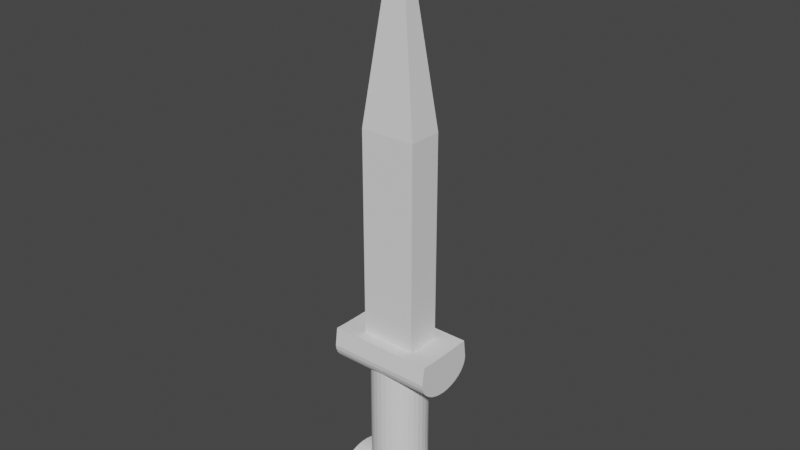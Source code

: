 # Source: sword.blend  (saved by Blender 2.81.16; exported with 4.5.12 LTS)
import bpy
from mathutils import Matrix  # noqa: F401  (used for matrix-valued properties, if any)

bpy.ops.wm.read_factory_settings(use_empty=True)
scene = bpy.context.scene
scene.name = 'Scene'

# ---- collections
col_collection = bpy.data.collections.new('Collection'); scene.collection.children.link(col_collection)

# ---- world
world_world = bpy.data.worlds.new('World'); scene.world = world_world
world_world.use_nodes = True; world_world.node_tree.nodes.clear()
_N = world_world.node_tree.nodes; _L = world_world.node_tree.links
n0 = _N.new('ShaderNodeOutputWorld'); n0.name = 'World Output'; n0.location = (300, 300)
n1 = _N.new('ShaderNodeBackground'); n1.name = 'Background'; n1.location = (10, 300)
n1.inputs[0].default_value = (0.05088, 0.05088, 0.05088, 1.0)
_L.new(n1.outputs[0], n0.inputs[0])
n0.is_active_output = True
world_world.color = (0.05088, 0.05088, 0.05088)
world_world.use_sun_shadow = False
world_world.sun_shadow_jitter_overblur = 0.0

# ---- meshes
me_cylinder = bpy.data.meshes.new('Cylinder')
me_cylinder.from_pydata([(0.0, 1.0, -1.0), (0.0, 1.0, 1.0), (0.1951, 0.9808, -1.0), (0.1951, 0.9808, 1.0), (0.3827, 0.9239, -1.0), (0.3827, 0.9239, 1.0), (0.5556, 0.8315, -1.0), (0.5556, 0.8315, 1.0), (0.7071, 0.7071, -1.0), (0.7071, 0.7071, 1.0), (0.8315, 0.5556, -1.0), (0.8315, 0.5556, 1.0), (0.9239, 0.3827, -1.0), (0.9239, 0.3827, 1.0), (0.9808, 0.1951, -1.0), (0.9808, 0.1951, 1.0), (1.0, 7.55e-08, -1.0), (1.0, 7.55e-08, 1.0), (0.9808, -0.1951, -1.0), (0.9808, -0.1951, 1.0), (0.9239, -0.3827, -1.0), (0.9239, -0.3827, 1.0), (0.8315, -0.5556, -1.0), (0.8315, -0.5556, 1.0), (0.7071, -0.7071, -1.0), (0.7071, -0.7071, 1.0), (0.5556, -0.8315, -1.0), (0.5556, -0.8315, 1.0), (0.3827, -0.9239, -1.0), (0.3827, -0.9239, 1.0), (0.1951, -0.9808, -1.0), (0.1951, -0.9808, 1.0), (-3.258e-07, -1.0, -1.0), (-3.258e-07, -1.0, 1.0), (-0.1951, -0.9808, -1.0), (-0.1951, -0.9808, 1.0), (-0.3827, -0.9239, -1.0), (-0.3827, -0.9239, 1.0), (-0.5556, -0.8315, -1.0), (-0.5556, -0.8315, 1.0), (-0.7071, -0.7071, -1.0), (-0.7071, -0.7071, 1.0), (-0.8315, -0.5556, -1.0), (-0.8315, -0.5556, 1.0), (-0.9239, -0.3827, -1.0), (-0.9239, -0.3827, 1.0), (-0.9808, -0.1951, -1.0), (-0.9808, -0.1951, 1.0), (-1.0, 9.656e-07, -1.0), (-1.0, 9.656e-07, 1.0), (-0.9808, 0.1951, -1.0), (-0.9808, 0.1951, 1.0), (-0.9239, 0.3827, -1.0), (-0.9239, 0.3827, 1.0), (-0.8315, 0.5556, -1.0), (-0.8315, 0.5556, 1.0), (-0.7071, 0.7071, -1.0), (-0.7071, 0.7071, 1.0), (-0.5556, 0.8315, -1.0), (-0.5556, 0.8315, 1.0), (-0.3827, 0.9239, -1.0), (-0.3827, 0.9239, 1.0), (-0.1951, 0.9808, -1.0), (-0.1951, 0.9808, 1.0)], [], [(0, 1, 3, 2), (2, 3, 5, 4), (4, 5, 7, 6), (6, 7, 9, 8), (8, 9, 11, 10), (10, 11, 13, 12), (12, 13, 15, 14), (14, 15, 17, 16), (16, 17, 19, 18), (18, 19, 21, 20), (20, 21, 23, 22), (22, 23, 25, 24), (24, 25, 27, 26), (26, 27, 29, 28), (28, 29, 31, 30), (30, 31, 33, 32), (32, 33, 35, 34), (34, 35, 37, 36), (36, 37, 39, 38), (38, 39, 41, 40), (40, 41, 43, 42), (42, 43, 45, 44), (44, 45, 47, 46), (46, 47, 49, 48), (48, 49, 51, 50), (50, 51, 53, 52), (52, 53, 55, 54), (54, 55, 57, 56), (56, 57, 59, 58), (58, 59, 61, 60), (3, 1, 63, 61, 59, 57, 55, 53, 51, 49, 47, 45, 43, 41, 39, 37, 35, 33, 31, 29, 27, 25, 23, 21, 19, 17, 15, 13, 11, 9, 7, 5), (60, 61, 63, 62), (62, 63, 1, 0), (0, 2, 4, 6, 8, 10, 12, 14, 16, 18, 20, 22, 24, 26, 28, 30, 32, 34, 36, 38, 40, 42, 44, 46, 48, 50, 52, 54, 56, 58, 60, 62)])
_uv = me_cylinder.uv_layers.new(name='UVMap')
_uv.uv.foreach_set('vector', [1.0, 0.5, 1.0, 1.0, 0.9688, 1.0, 0.9688, 0.5, 0.9688, 0.5, 0.9688, 1.0, 0.9375, 1.0, 0.9375, 0.5, 0.9375, 0.5, 0.9375, 1.0, 0.9062, 1.0, 0.9062, 0.5, 0.9062, 0.5, 0.9062, 1.0, 0.875, 1.0, 0.875, 0.5, 0.875, 0.5, 0.875, 1.0, 0.8438, 1.0, 0.8438, 0.5, 0.8438, 0.5, 0.8438, 1.0, 0.8125, 1.0, 0.8125, 0.5, 0.8125, 0.5, 0.8125, 1.0, 0.7812, 1.0, 0.7812, 0.5, 0.7812, 0.5, 0.7812, 1.0, 0.75, 1.0, 0.75, 0.5, 0.75, 0.5, 0.75, 1.0, 0.7188, 1.0, 0.7188, 0.5, 0.7188, 0.5, 0.7188, 1.0, 0.6875, 1.0, 0.6875, 0.5, 0.6875, 0.5, 0.6875, 1.0, 0.6562, 1.0, 0.6562, 0.5, 0.6562, 0.5, 0.6562, 1.0, 0.625, 1.0, 0.625, 0.5, 0.625, 0.5, 0.625, 1.0, 0.5938, 1.0, 0.5938, 0.5, 0.5938, 0.5, 0.5938, 1.0, 0.5625, 1.0, 0.5625, 0.5, 0.5625, 0.5, 0.5625, 1.0, 0.5312, 1.0, 0.5312, 0.5, 0.5312, 0.5, 0.5312, 1.0, 0.5, 1.0, 0.5, 0.5, 0.5, 0.5, 0.5, 1.0, 0.4688, 1.0, 0.4688, 0.5, 0.4688, 0.5, 0.4688, 1.0, 0.4375, 1.0, 0.4375, 0.5, 0.4375, 0.5, 0.4375, 1.0, 0.4062, 1.0, 0.4062, 0.5, 0.4062, 0.5, 0.4062, 1.0, 0.375, 1.0, 0.375, 0.5, 0.375, 0.5, 0.375, 1.0, 0.3438, 1.0, 0.3438, 0.5, 0.3438, 0.5, 0.3438, 1.0, 0.3125, 1.0, 0.3125, 0.5, 0.3125, 0.5, 0.3125, 1.0, 0.2812, 1.0, 0.2812, 0.5, 0.2812, 0.5, 0.2812, 1.0, 0.25, 1.0, 0.25, 0.5, 0.25, 0.5, 0.25, 1.0, 0.2188, 1.0, 0.2188, 0.5, 0.2188, 0.5, 0.2188, 1.0, 0.1875, 1.0, 0.1875, 0.5, 0.1875, 0.5, 0.1875, 1.0, 0.1562, 1.0, 0.1562, 0.5, 0.1562, 0.5, 0.1562, 1.0, 0.125, 1.0, 0.125, 0.5, 0.125, 0.5, 0.125, 1.0, 0.09375, 1.0, 0.09375, 0.5, 0.09375, 0.5, 0.09375, 1.0, 0.0625, 1.0, 0.0625, 0.5, 0.2968, 0.4854, 0.25, 0.49, 0.2032, 0.4854, 0.1582, 0.4717, 0.1167, 0.4496, 0.08029, 0.4197, 0.05045, 0.3833, 0.02827, 0.3418, 0.01461, 0.2968, 0.01, 0.25, 0.01461, 0.2032, 0.02827, 0.1582, 0.05045, 0.1167, 0.08029, 0.08029, 0.1167, 0.05045, 0.1582, 0.02827, 0.2032, 0.01461, 0.25, 0.01, 0.2968, 0.01461, 0.3418, 0.02827, 0.3833, 0.05045, 0.4197, 0.08029, 0.4496, 0.1167, 0.4717, 0.1582, 0.4854, 0.2032, 0.49, 0.25, 0.4854, 0.2968, 0.4717, 0.3418, 0.4496, 0.3833, 0.4197, 0.4197, 0.3833, 0.4496, 0.3418, 0.4717, 0.0625, 0.5, 0.0625, 1.0, 0.03125, 1.0, 0.03125, 0.5, 0.03125, 0.5, 0.03125, 1.0, 0.0, 1.0, 0.0, 0.5, 0.75, 0.49, 0.7968, 0.4854, 0.8418, 0.4717, 0.8833, 0.4496, 0.9197, 0.4197, 0.9496, 0.3833, 0.9717, 0.3418, 0.9854, 0.2968, 0.99, 0.25, 0.9854, 0.2032, 0.9717, 0.1582, 0.9496, 0.1167, 0.9197, 0.08029, 0.8833, 0.05045, 0.8418, 0.02827, 0.7968, 0.01461, 0.75, 0.01, 0.7032, 0.01461, 0.6582, 0.02827, 0.6167, 0.05045, 0.5803, 0.08029, 0.5504, 0.1167, 0.5283, 0.1582, 0.5146, 0.2032, 0.51, 0.25, 0.5146, 0.2968, 0.5283, 0.3418, 0.5504, 0.3833, 0.5803, 0.4197, 0.6167, 0.4496, 0.6582, 0.4717, 0.7032, 0.4854])
me_cylinder.use_remesh_fix_poles = True
me_cylinder.use_remesh_preserve_attributes = False
me_cylinder.use_mirror_vertex_groups = False
me_cylinder.update()
me_cylinder_001 = bpy.data.meshes.new('Cylinder.001')
me_cylinder_001.from_pydata([(0.0, 1.0, -1.0), (0.0, 1.0, 1.0), (0.1951, 0.9808, -1.0), (0.1951, 0.9808, 1.0), (0.3827, 0.9239, -1.0), (0.3827, 0.9239, 1.0), (0.5556, 0.8315, -1.0), (0.5556, 0.8315, 1.0), (0.7071, 0.7071, -1.0), (0.7071, 0.7071, 1.0), (0.8315, 0.5556, -1.0), (0.8315, 0.5556, 1.0), (0.9239, 0.3827, -1.0), (0.9239, 0.3827, 1.0), (0.9808, 0.1951, -1.0), (0.9808, 0.1951, 1.0), (1.0, 7.55e-08, -1.0), (1.0, 7.55e-08, 1.0), (0.9808, -0.1951, -1.0), (0.9808, -0.1951, 1.0), (0.9239, -0.3827, -1.0), (0.9239, -0.3827, 1.0), (0.8315, -0.5556, -1.0), (0.8315, -0.5556, 1.0), (0.7071, -0.7071, -1.0), (0.7071, -0.7071, 1.0), (0.5556, -0.8315, -1.0), (0.5556, -0.8315, 1.0), (0.3827, -0.9239, -1.0), (0.3827, -0.9239, 1.0), (0.1951, -0.9808, -1.0), (0.1951, -0.9808, 1.0), (-3.258e-07, -1.0, -1.0), (-3.258e-07, -1.0, 1.0), (-0.1951, -0.9808, -1.0), (-0.1951, -0.9808, 1.0), (-0.7691, -0.9239, -1.0), (-0.7691, -0.9239, 1.0), (-0.7606, -0.8315, -1.0), (-0.7606, -0.8315, 1.0), (-0.7532, -0.7071, -1.0), (-0.7532, -0.7071, 1.0), (-0.747, -0.5556, -1.0), (-0.747, -0.5556, 1.0), (-0.7425, -0.3827, -1.0), (-0.7425, -0.3827, 1.0), (-0.7397, -0.1951, -1.0), (-0.7397, -0.1951, 1.0), (-0.7388, 9.656e-07, -1.0), (-0.7388, 9.656e-07, 1.0), (-0.7397, 0.1951, -1.0), (-0.7397, 0.1951, 1.0), (-0.7425, 0.3827, -1.0), (-0.7425, 0.3827, 1.0), (-0.747, 0.5556, -1.0), (-0.747, 0.5556, 1.0), (-0.7532, 0.7071, -1.0), (-0.7532, 0.7071, 1.0), (-0.7606, 0.8315, -1.0), (-0.7606, 0.8315, 1.0), (-0.7691, 0.9239, -1.0), (-0.7691, 0.9239, 1.0), (-0.1951, 0.9808, -1.0), (-0.1951, 0.9808, 1.0)], [], [(0, 1, 3, 2), (2, 3, 5, 4), (4, 5, 7, 6), (6, 7, 9, 8), (8, 9, 11, 10), (10, 11, 13, 12), (12, 13, 15, 14), (14, 15, 17, 16), (16, 17, 19, 18), (18, 19, 21, 20), (20, 21, 23, 22), (22, 23, 25, 24), (24, 25, 27, 26), (26, 27, 29, 28), (28, 29, 31, 30), (30, 31, 33, 32), (32, 33, 35, 34), (34, 35, 37, 36), (36, 37, 39, 38), (38, 39, 41, 40), (40, 41, 43, 42), (42, 43, 45, 44), (44, 45, 47, 46), (46, 47, 49, 48), (48, 49, 51, 50), (50, 51, 53, 52), (52, 53, 55, 54), (54, 55, 57, 56), (56, 57, 59, 58), (58, 59, 61, 60), (3, 1, 63, 61, 59, 57, 55, 53, 51, 49, 47, 45, 43, 41, 39, 37, 35, 33, 31, 29, 27, 25, 23, 21, 19, 17, 15, 13, 11, 9, 7, 5), (60, 61, 63, 62), (62, 63, 1, 0), (0, 2, 4, 6, 8, 10, 12, 14, 16, 18, 20, 22, 24, 26, 28, 30, 32, 34, 36, 38, 40, 42, 44, 46, 48, 50, 52, 54, 56, 58, 60, 62)])
_uv = me_cylinder_001.uv_layers.new(name='UVMap')
_uv.uv.foreach_set('vector', [1.0, 0.5, 1.0, 1.0, 0.9688, 1.0, 0.9688, 0.5, 0.9688, 0.5, 0.9688, 1.0, 0.9375, 1.0, 0.9375, 0.5, 0.9375, 0.5, 0.9375, 1.0, 0.9062, 1.0, 0.9062, 0.5, 0.9062, 0.5, 0.9062, 1.0, 0.875, 1.0, 0.875, 0.5, 0.875, 0.5, 0.875, 1.0, 0.8438, 1.0, 0.8438, 0.5, 0.8438, 0.5, 0.8438, 1.0, 0.8125, 1.0, 0.8125, 0.5, 0.8125, 0.5, 0.8125, 1.0, 0.7812, 1.0, 0.7812, 0.5, 0.7812, 0.5, 0.7812, 1.0, 0.75, 1.0, 0.75, 0.5, 0.75, 0.5, 0.75, 1.0, 0.7188, 1.0, 0.7188, 0.5, 0.7188, 0.5, 0.7188, 1.0, 0.6875, 1.0, 0.6875, 0.5, 0.6875, 0.5, 0.6875, 1.0, 0.6562, 1.0, 0.6562, 0.5, 0.6562, 0.5, 0.6562, 1.0, 0.625, 1.0, 0.625, 0.5, 0.625, 0.5, 0.625, 1.0, 0.5938, 1.0, 0.5938, 0.5, 0.5938, 0.5, 0.5938, 1.0, 0.5625, 1.0, 0.5625, 0.5, 0.5625, 0.5, 0.5625, 1.0, 0.5312, 1.0, 0.5312, 0.5, 0.5312, 0.5, 0.5312, 1.0, 0.5, 1.0, 0.5, 0.5, 0.5, 0.5, 0.5, 1.0, 0.4688, 1.0, 0.4688, 0.5, 0.4688, 0.5, 0.4688, 1.0, 0.4375, 1.0, 0.4375, 0.5, 0.4375, 0.5, 0.4375, 1.0, 0.4062, 1.0, 0.4062, 0.5, 0.4062, 0.5, 0.4062, 1.0, 0.375, 1.0, 0.375, 0.5, 0.375, 0.5, 0.375, 1.0, 0.3438, 1.0, 0.3438, 0.5, 0.3438, 0.5, 0.3438, 1.0, 0.3125, 1.0, 0.3125, 0.5, 0.3125, 0.5, 0.3125, 1.0, 0.2812, 1.0, 0.2812, 0.5, 0.2812, 0.5, 0.2812, 1.0, 0.25, 1.0, 0.25, 0.5, 0.25, 0.5, 0.25, 1.0, 0.2188, 1.0, 0.2188, 0.5, 0.2188, 0.5, 0.2188, 1.0, 0.1875, 1.0, 0.1875, 0.5, 0.1875, 0.5, 0.1875, 1.0, 0.1562, 1.0, 0.1562, 0.5, 0.1562, 0.5, 0.1562, 1.0, 0.125, 1.0, 0.125, 0.5, 0.125, 0.5, 0.125, 1.0, 0.09375, 1.0, 0.09375, 0.5, 0.09375, 0.5, 0.09375, 1.0, 0.0625, 1.0, 0.0625, 0.5, 0.2968, 0.4854, 0.25, 0.49, 0.2032, 0.4854, 0.1582, 0.4717, 0.1167, 0.4496, 0.08029, 0.4197, 0.05045, 0.3833, 0.02827, 0.3418, 0.01461, 0.2968, 0.01, 0.25, 0.01461, 0.2032, 0.02827, 0.1582, 0.05045, 0.1167, 0.08029, 0.08029, 0.1167, 0.05045, 0.1582, 0.02827, 0.2032, 0.01461, 0.25, 0.01, 0.2968, 0.01461, 0.3418, 0.02827, 0.3833, 0.05045, 0.4197, 0.08029, 0.4496, 0.1167, 0.4717, 0.1582, 0.4854, 0.2032, 0.49, 0.25, 0.4854, 0.2968, 0.4717, 0.3418, 0.4496, 0.3833, 0.4197, 0.4197, 0.3833, 0.4496, 0.3418, 0.4717, 0.0625, 0.5, 0.0625, 1.0, 0.03125, 1.0, 0.03125, 0.5, 0.03125, 0.5, 0.03125, 1.0, 0.0, 1.0, 0.0, 0.5, 0.75, 0.49, 0.7968, 0.4854, 0.8418, 0.4717, 0.8833, 0.4496, 0.9197, 0.4197, 0.9496, 0.3833, 0.9717, 0.3418, 0.9854, 0.2968, 0.99, 0.25, 0.9854, 0.2032, 0.9717, 0.1582, 0.9496, 0.1167, 0.9197, 0.08029, 0.8833, 0.05045, 0.8418, 0.02827, 0.7968, 0.01461, 0.75, 0.01, 0.7032, 0.01461, 0.6582, 0.02827, 0.6167, 0.05045, 0.5803, 0.08029, 0.5504, 0.1167, 0.5283, 0.1582, 0.5146, 0.2032, 0.51, 0.25, 0.5146, 0.2968, 0.5283, 0.3418, 0.5504, 0.3833, 0.5803, 0.4197, 0.6167, 0.4496, 0.6582, 0.4717, 0.7032, 0.4854])
me_cylinder_001.use_remesh_fix_poles = True
me_cylinder_001.use_remesh_preserve_attributes = False
me_cylinder_001.use_mirror_vertex_groups = False
me_cylinder_001.update()
me_cylinder_002 = bpy.data.meshes.new('Cylinder.002')
me_cylinder_002.from_pydata([(0.0, 1.0, -1.0), (0.0, 1.0, 1.0), (0.1951, 0.9808, -1.0), (0.1951, 0.9808, 1.0), (0.3827, 0.9239, -1.0), (0.3827, 0.9239, 1.0), (0.5556, 0.8315, -1.0), (0.5556, 0.8315, 1.0), (0.7071, 0.7071, -1.0), (0.7071, 0.7071, 1.0), (0.8315, 0.5556, -1.0), (0.8315, 0.5556, 1.0), (0.9239, 0.3827, -1.0), (0.9239, 0.3827, 1.0), (0.9808, 0.1951, -1.0), (0.9808, 0.1951, 1.0), (1.0, 7.55e-08, -1.0), (1.0, 7.55e-08, 1.0), (0.9808, -0.1951, -1.0), (0.9808, -0.1951, 1.0), (0.9239, -0.3827, -1.0), (0.9239, -0.3827, 1.0), (0.8315, -0.5556, -1.0), (0.8315, -0.5556, 1.0), (0.7071, -0.7071, -1.0), (0.7071, -0.7071, 1.0), (0.5556, -0.8315, -1.0), (0.5556, -0.8315, 1.0), (0.3827, -0.9239, -1.0), (0.3827, -0.9239, 1.0), (0.1951, -0.9808, -1.0), (0.1951, -0.9808, 1.0), (-3.258e-07, -1.0, -1.0), (-3.258e-07, -1.0, 1.0), (-0.1951, -0.9808, -1.0), (-0.1951, -0.9808, 1.0), (-0.3827, -0.9239, -1.0), (-0.3827, -0.9239, 1.0), (-0.5556, -0.8315, -1.0), (-0.5556, -0.8315, 1.0), (-0.7071, -0.7071, -1.0), (-0.7071, -0.7071, 1.0), (-0.8315, -0.5556, -1.0), (-0.8315, -0.5556, 1.0), (-0.9239, -0.3827, -1.0), (-0.9239, -0.3827, 1.0), (-0.9808, -0.1951, -1.0), (-0.9808, -0.1951, 1.0), (-1.0, 9.656e-07, -1.0), (-1.0, 9.656e-07, 1.0), (-0.9808, 0.1951, -1.0), (-0.9808, 0.1951, 1.0), (-0.9239, 0.3827, -1.0), (-0.9239, 0.3827, 1.0), (-0.8315, 0.5556, -1.0), (-0.8315, 0.5556, 1.0), (-0.7071, 0.7071, -1.0), (-0.7071, 0.7071, 1.0), (-0.5556, 0.8315, -1.0), (-0.5556, 0.8315, 1.0), (-0.3827, 0.9239, -1.0), (-0.3827, 0.9239, 1.0), (-0.1951, 0.9808, -1.0), (-0.1951, 0.9808, 1.0)], [], [(0, 1, 3, 2), (2, 3, 5, 4), (4, 5, 7, 6), (6, 7, 9, 8), (8, 9, 11, 10), (10, 11, 13, 12), (12, 13, 15, 14), (14, 15, 17, 16), (16, 17, 19, 18), (18, 19, 21, 20), (20, 21, 23, 22), (22, 23, 25, 24), (24, 25, 27, 26), (26, 27, 29, 28), (28, 29, 31, 30), (30, 31, 33, 32), (32, 33, 35, 34), (34, 35, 37, 36), (36, 37, 39, 38), (38, 39, 41, 40), (40, 41, 43, 42), (42, 43, 45, 44), (44, 45, 47, 46), (46, 47, 49, 48), (48, 49, 51, 50), (50, 51, 53, 52), (52, 53, 55, 54), (54, 55, 57, 56), (56, 57, 59, 58), (58, 59, 61, 60), (3, 1, 63, 61, 59, 57, 55, 53, 51, 49, 47, 45, 43, 41, 39, 37, 35, 33, 31, 29, 27, 25, 23, 21, 19, 17, 15, 13, 11, 9, 7, 5), (60, 61, 63, 62), (62, 63, 1, 0), (0, 2, 4, 6, 8, 10, 12, 14, 16, 18, 20, 22, 24, 26, 28, 30, 32, 34, 36, 38, 40, 42, 44, 46, 48, 50, 52, 54, 56, 58, 60, 62)])
_uv = me_cylinder_002.uv_layers.new(name='UVMap')
_uv.uv.foreach_set('vector', [1.0, 0.5, 1.0, 1.0, 0.9688, 1.0, 0.9688, 0.5, 0.9688, 0.5, 0.9688, 1.0, 0.9375, 1.0, 0.9375, 0.5, 0.9375, 0.5, 0.9375, 1.0, 0.9062, 1.0, 0.9062, 0.5, 0.9062, 0.5, 0.9062, 1.0, 0.875, 1.0, 0.875, 0.5, 0.875, 0.5, 0.875, 1.0, 0.8438, 1.0, 0.8438, 0.5, 0.8438, 0.5, 0.8438, 1.0, 0.8125, 1.0, 0.8125, 0.5, 0.8125, 0.5, 0.8125, 1.0, 0.7812, 1.0, 0.7812, 0.5, 0.7812, 0.5, 0.7812, 1.0, 0.75, 1.0, 0.75, 0.5, 0.75, 0.5, 0.75, 1.0, 0.7188, 1.0, 0.7188, 0.5, 0.7188, 0.5, 0.7188, 1.0, 0.6875, 1.0, 0.6875, 0.5, 0.6875, 0.5, 0.6875, 1.0, 0.6562, 1.0, 0.6562, 0.5, 0.6562, 0.5, 0.6562, 1.0, 0.625, 1.0, 0.625, 0.5, 0.625, 0.5, 0.625, 1.0, 0.5938, 1.0, 0.5938, 0.5, 0.5938, 0.5, 0.5938, 1.0, 0.5625, 1.0, 0.5625, 0.5, 0.5625, 0.5, 0.5625, 1.0, 0.5312, 1.0, 0.5312, 0.5, 0.5312, 0.5, 0.5312, 1.0, 0.5, 1.0, 0.5, 0.5, 0.5, 0.5, 0.5, 1.0, 0.4688, 1.0, 0.4688, 0.5, 0.4688, 0.5, 0.4688, 1.0, 0.4375, 1.0, 0.4375, 0.5, 0.4375, 0.5, 0.4375, 1.0, 0.4062, 1.0, 0.4062, 0.5, 0.4062, 0.5, 0.4062, 1.0, 0.375, 1.0, 0.375, 0.5, 0.375, 0.5, 0.375, 1.0, 0.3438, 1.0, 0.3438, 0.5, 0.3438, 0.5, 0.3438, 1.0, 0.3125, 1.0, 0.3125, 0.5, 0.3125, 0.5, 0.3125, 1.0, 0.2812, 1.0, 0.2812, 0.5, 0.2812, 0.5, 0.2812, 1.0, 0.25, 1.0, 0.25, 0.5, 0.25, 0.5, 0.25, 1.0, 0.2188, 1.0, 0.2188, 0.5, 0.2188, 0.5, 0.2188, 1.0, 0.1875, 1.0, 0.1875, 0.5, 0.1875, 0.5, 0.1875, 1.0, 0.1562, 1.0, 0.1562, 0.5, 0.1562, 0.5, 0.1562, 1.0, 0.125, 1.0, 0.125, 0.5, 0.125, 0.5, 0.125, 1.0, 0.09375, 1.0, 0.09375, 0.5, 0.09375, 0.5, 0.09375, 1.0, 0.0625, 1.0, 0.0625, 0.5, 0.2968, 0.4854, 0.25, 0.49, 0.2032, 0.4854, 0.1582, 0.4717, 0.1167, 0.4496, 0.08029, 0.4197, 0.05045, 0.3833, 0.02827, 0.3418, 0.01461, 0.2968, 0.01, 0.25, 0.01461, 0.2032, 0.02827, 0.1582, 0.05045, 0.1167, 0.08029, 0.08029, 0.1167, 0.05045, 0.1582, 0.02827, 0.2032, 0.01461, 0.25, 0.01, 0.2968, 0.01461, 0.3418, 0.02827, 0.3833, 0.05045, 0.4197, 0.08029, 0.4496, 0.1167, 0.4717, 0.1582, 0.4854, 0.2032, 0.49, 0.25, 0.4854, 0.2968, 0.4717, 0.3418, 0.4496, 0.3833, 0.4197, 0.4197, 0.3833, 0.4496, 0.3418, 0.4717, 0.0625, 0.5, 0.0625, 1.0, 0.03125, 1.0, 0.03125, 0.5, 0.03125, 0.5, 0.03125, 1.0, 0.0, 1.0, 0.0, 0.5, 0.75, 0.49, 0.7968, 0.4854, 0.8418, 0.4717, 0.8833, 0.4496, 0.9197, 0.4197, 0.9496, 0.3833, 0.9717, 0.3418, 0.9854, 0.2968, 0.99, 0.25, 0.9854, 0.2032, 0.9717, 0.1582, 0.9496, 0.1167, 0.9197, 0.08029, 0.8833, 0.05045, 0.8418, 0.02827, 0.7968, 0.01461, 0.75, 0.01, 0.7032, 0.01461, 0.6582, 0.02827, 0.6167, 0.05045, 0.5803, 0.08029, 0.5504, 0.1167, 0.5283, 0.1582, 0.5146, 0.2032, 0.51, 0.25, 0.5146, 0.2968, 0.5283, 0.3418, 0.5504, 0.3833, 0.5803, 0.4197, 0.6167, 0.4496, 0.6582, 0.4717, 0.7032, 0.4854])
me_cylinder_002.use_remesh_fix_poles = True
me_cylinder_002.use_remesh_preserve_attributes = False
me_cylinder_002.use_mirror_vertex_groups = False
me_cylinder_002.update()
me_cube_001 = bpy.data.meshes.new('Cube.001')
me_cube_001.from_pydata([(-1.0, -1.0, -1.0), (-1.0, 1.0, -1.0), (1.0, -1.0, -1.0), (1.0, 1.0, -1.0), (-0.004618, -0.004618, 1.0), (-1.0, -1.0, 0.004618), (-0.004618, 0.004618, 1.0), (-1.0, 1.0, 0.004618), (0.004618, -0.004618, 1.0), (1.0, -1.0, 0.004618), (0.004618, 0.004618, 1.0), (1.0, 1.0, 0.004618)], [], [(10, 6, 4, 8), (3, 11, 9, 2), (0, 5, 7, 1), (1, 3, 2, 0), (1, 7, 11, 3), (4, 6, 7, 5), (6, 10, 11, 7), (10, 8, 9, 11), (8, 4, 5, 9), (2, 9, 5, 0)])
_uv = me_cube_001.uv_layers.new(name='UVMap')
_uv.uv.foreach_set('vector', [0.7494, 0.6244, 0.7506, 0.6244, 0.7506, 0.6256, 0.7494, 0.6256, 0.375, 0.5, 0.5006, 0.5, 0.5006, 0.75, 0.375, 0.75, 0.375, 0.0, 0.5006, 0.0, 0.5006, 0.25, 0.375, 0.25, 0.125, 0.5, 0.375, 0.5, 0.375, 0.75, 0.125, 0.75, 0.375, 0.25, 0.5006, 0.25, 0.5006, 0.5, 0.375, 0.5, 0.7506, 0.6256, 0.7506, 0.6244, 0.875, 0.5, 0.875, 0.75, 0.7506, 0.6244, 0.7494, 0.6244, 0.625, 0.5, 0.875, 0.5, 0.7494, 0.6244, 0.7494, 0.6256, 0.5006, 0.75, 0.5006, 0.5, 0.7494, 0.6256, 0.7506, 0.6256, 0.875, 0.75, 0.625, 0.75, 0.375, 0.75, 0.5006, 0.75, 0.5006, 1.0, 0.375, 1.0])
me_cube_001.use_remesh_fix_poles = True
me_cube_001.use_remesh_preserve_attributes = False
me_cube_001.use_mirror_vertex_groups = False
me_cube_001.update()

# ---- objects
ob_cylinder = bpy.data.objects.new('Cylinder', me_cylinder)
ob_cylinder_001 = bpy.data.objects.new('Cylinder.001', me_cylinder_001)
ob_cylinder_002 = bpy.data.objects.new('Cylinder.002', me_cylinder_002)
ob_cube = bpy.data.objects.new('Cube', me_cube_001)

# ---- transforms, parenting, visibility, modifiers, constraints
ob_cylinder.location = (0.0, 0.0, 0.0)
ob_cylinder.scale = (0.2, 0.2, 0.6)
ob_cylinder.lineart.crease_threshold = 0.0
ob_cylinder_001.location = (0.0, 0.0, 0.4767)
ob_cylinder_001.rotation_euler = (0.0, 1.571, 0.0)
ob_cylinder_001.scale = (0.17, 0.23, 0.38)
ob_cylinder_001.lineart.crease_threshold = 0.0
ob_cylinder_002.location = (0.0, 0.0, -0.5876)
ob_cylinder_002.rotation_euler = (0.0, 1.571, 0.0)
ob_cylinder_002.scale = (0.125, 0.2, 0.35)
ob_cylinder_002.lineart.crease_threshold = 0.0
ob_cube.location = (0.0, 0.0, 2.082)
ob_cube.scale = (0.2, 0.125, 1.5)
ob_cube.lineart.crease_threshold = 0.0

# ---- collection membership
col_collection.objects.link(ob_cylinder)
col_collection.objects.link(ob_cylinder_001)
col_collection.objects.link(ob_cylinder_002)
col_collection.objects.link(ob_cube)

# ---- scene / render settings (as saved in the file)
scene.frame_start = 1; scene.frame_end = 250; scene.frame_set(1)
scene.render.engine = 'BLENDER_EEVEE_NEXT'
scene.cycles.use_denoising = False
scene.cycles.samples = 128
scene.cycles.sampling_pattern = 'TABULATED_SOBOL'
scene.cycles.use_adaptive_sampling = False
scene.cycles.use_light_tree = False
scene.view_settings.view_transform = 'Filmic'
bpy.context.view_layer.update()

# ---- added for rendering (the .blend has no active camera and no usable light): camera, sun
cam_auto = bpy.data.cameras.new('AutoCamera')
cam_auto.lens = 50.0
cam_auto.sensor_width = 36.0
cam_auto.clip_end = 1000.0
ob_auto_camera = bpy.data.objects.new('AutoCamera', cam_auto)
scene.collection.objects.link(ob_auto_camera)
ob_auto_camera.location = (4.05801, -4.86961, 4.68129)
ob_auto_camera.rotation_euler = (1.09748, -7.21219e-08, 0.694738)
scene.camera = ob_auto_camera
light_auto_sun = bpy.data.lights.new('AutoSun', 'SUN')
light_auto_sun.energy = 3.0
light_auto_sun.angle = 0.0523599
ob_auto_sun = bpy.data.objects.new('AutoSun', light_auto_sun)
scene.collection.objects.link(ob_auto_sun)
ob_auto_sun.rotation_euler = (0.872665, 0.174533, 0.523599)
bpy.context.view_layer.update()
